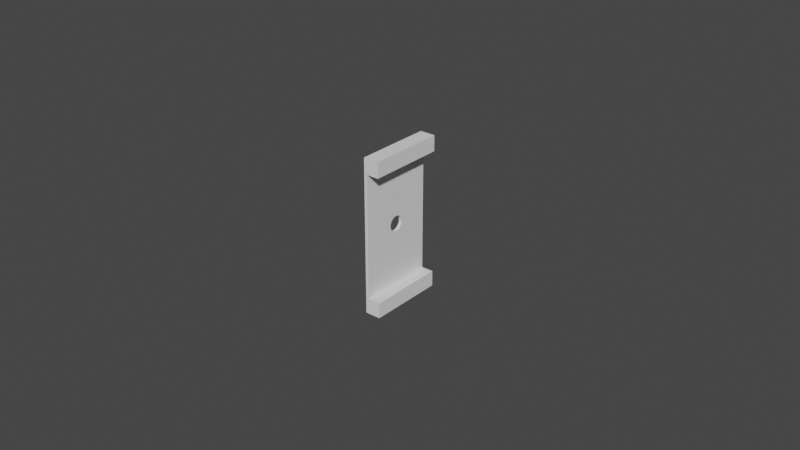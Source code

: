 # Source: bracket.blend  (saved by Blender 2.83.19; exported with 4.5.12 LTS)
import bpy
from mathutils import Matrix  # noqa: F401  (used for matrix-valued properties, if any)

bpy.ops.wm.read_factory_settings(use_empty=True)
scene = bpy.context.scene
scene.name = 'Scene'

# ---- collections
col_collection = bpy.data.collections.new('Collection'); scene.collection.children.link(col_collection)

# ---- world
world_world = bpy.data.worlds.new('World'); scene.world = world_world
world_world.use_nodes = True; world_world.node_tree.nodes.clear()
_N = world_world.node_tree.nodes; _L = world_world.node_tree.links
n0 = _N.new('ShaderNodeOutputWorld'); n0.name = 'World Output'; n0.location = (300, 300)
n1 = _N.new('ShaderNodeBackground'); n1.name = 'Background'; n1.location = (10, 300)
n1.inputs[0].default_value = (0.05088, 0.05088, 0.05088, 1.0)
_L.new(n1.outputs[0], n0.inputs[0])
n0.is_active_output = True
world_world.color = (0.05088, 0.05088, 0.05088)
world_world.use_sun_shadow = False
world_world.sun_shadow_jitter_overblur = 0.0

# ---- meshes
me_cube_001 = bpy.data.meshes.new('Cube.001')
me_cube_001.from_pydata([(-1.0, -1.0, -1.0), (-1.0, -1.0, 1.0), (-1.0, 1.0, -1.0), (-1.0, 1.0, 1.0), (1.0, -1.0, -1.0), (1.0, -1.0, 1.0), (1.0, 1.0, -1.0), (1.0, 1.0, 1.0), (1.0, 1.0, -0.8), (1.0, -1.0, -0.8), (1.0, 1.0, 0.8), (1.0, -1.0, 0.8), (9.0, 1.0, 1.0), (9.0, -1.0, 1.0), (9.0, 1.0, 0.8), (9.0, -1.0, 0.8), (9.0, 1.0, -0.8), (9.0, 1.0, -1.0), (9.0, -1.0, -1.0), (9.0, -1.0, -0.8), (-1.0, 0.07654, 0.09239), (1.0, 0.07654, 0.09239), (-1.0, 0.1111, 0.08315), (1.0, 0.1111, 0.08315), (-1.0, 0.1848, -0.03827), (1.0, 0.1848, -0.03827), (-1.0, 0.1962, -0.01951), (1.0, 0.1962, -0.01951), (-1.0, 0.03902, 0.09808), (1.0, 0.03902, 0.09808), (-1.0, 0.1414, -0.07071), (1.0, 0.1414, -0.07071), (-1.0, -0.1663, -0.05556), (1.0, -0.1663, -0.05556), (-1.0, -0.1848, -0.03827), (1.0, -0.1848, -0.03827), (-1.0, 0.1111, -0.08315), (1.0, 0.1111, -0.08315), (-1.0, -0.1962, -0.01951), (1.0, -0.1962, -0.01951), (-1.0, -0.1848, 0.03827), (1.0, -0.1848, 0.03827), (-1.0, 1.931e-07, 0.1), (1.0, 1.931e-07, 0.1), (-1.0, 0.1848, 0.03827), (1.0, 0.1848, 0.03827), (-1.0, -0.1663, 0.05556), (1.0, -0.1663, 0.05556), (-1.0, -0.03902, -0.09808), (1.0, -0.03902, -0.09808), (-1.0, -0.1414, -0.07071), (1.0, -0.1414, -0.07071), (-1.0, -0.07654, -0.09239), (1.0, -0.07654, -0.09239), (-1.0, 1.51e-08, -0.1), (1.0, 1.51e-08, -0.1), (-1.0, 0.1414, 0.07071), (1.0, 0.1414, 0.07071), (-1.0, 0.1663, 0.05556), (1.0, 0.1663, 0.05556), (-1.0, -0.2, 3.346e-08), (1.0, -0.2, 3.171e-08), (-1.0, 0.2, 8.742e-10), (1.0, 0.2, -8.742e-10), (-1.0, 0.03902, -0.09808), (1.0, 0.03902, -0.09808), (-1.0, 0.1663, -0.05556), (1.0, 0.1663, -0.05556), (-1.0, 0.07654, -0.09239), (1.0, 0.07654, -0.09239), (-1.0, -0.07654, 0.09239), (1.0, -0.07654, 0.09239), (-1.0, -0.1111, 0.08315), (1.0, -0.1111, 0.08315), (-1.0, -0.03902, 0.09808), (1.0, -0.03902, 0.09808), (-1.0, -0.1414, 0.07071), (1.0, -0.1414, 0.07071), (-1.0, -0.1962, 0.01951), (1.0, -0.1962, 0.01951), (-1.0, -0.1111, -0.08315), (1.0, -0.1111, -0.08315), (-1.0, 0.1962, 0.01951), (1.0, 0.1962, 0.01951)], [], [(0, 1, 3, 62, 82, 44, 58, 56, 22, 20, 28, 42, 74, 70, 72, 76, 46, 40, 78, 60), (2, 3, 7, 10, 8, 6), (11, 10, 14, 15), (4, 9, 11, 5, 1, 0), (2, 6, 4, 0), (7, 3, 1, 5), (6, 8, 16, 17), (8, 63, 27, 25, 67, 31, 37, 69, 65, 55, 49, 53, 81, 51, 33, 35, 39, 61, 11, 9), (14, 12, 13, 15), (10, 7, 12, 14), (5, 11, 15, 13), (7, 5, 13, 12), (17, 16, 19, 18), (9, 4, 18, 19), (4, 6, 17, 18), (8, 9, 19, 16), (48, 49, 55, 54), (38, 34, 32, 50, 80, 52, 48, 54, 64, 68, 36, 30, 66, 24, 26, 62, 3, 2, 0, 60), (50, 51, 81, 80), (80, 81, 53, 52), (28, 29, 43, 42), (64, 65, 69, 68), (54, 55, 65, 64), (36, 37, 31, 30), (62, 63, 83, 82), (78, 79, 61, 60), (22, 23, 21, 20), (60, 61, 39, 38), (82, 83, 45, 44), (30, 31, 67, 66), (46, 47, 41, 40), (66, 67, 25, 24), (32, 33, 51, 50), (58, 59, 57, 56), (20, 21, 29, 28), (34, 35, 33, 32), (76, 77, 47, 46), (70, 71, 73, 72), (26, 27, 63, 62), (68, 69, 37, 36), (42, 43, 75, 74), (11, 61, 79, 41, 47, 77, 73, 71, 75, 43, 29, 21, 23, 57, 59, 45, 83, 63, 8, 10), (52, 53, 49, 48), (40, 41, 79, 78), (44, 45, 59, 58), (24, 25, 27, 26), (38, 39, 35, 34), (74, 75, 71, 70), (56, 57, 23, 22), (72, 73, 77, 76)])
_uv = me_cube_001.uv_layers.new(name='UVMap')
_uv.uv.foreach_set('vector', [0.375, 0.0, 0.625, 0.0, 0.625, 0.25, 0.5, 0.15, 0.5024, 0.1495, 0.5048, 0.1481, 0.5069, 0.1458, 0.5088, 0.1427, 0.5104, 0.1389, 0.5115, 0.1346, 0.5123, 0.1299, 0.5125, 0.125, 0.5123, 0.1201, 0.5115, 0.1154, 0.5104, 0.1111, 0.5088, 0.1073, 0.5069, 0.1042, 0.5048, 0.1019, 0.5024, 0.1005, 0.5, 0.1, 0.375, 0.25, 0.625, 0.25, 0.625, 0.5, 0.5625, 0.5, 0.5, 0.5, 0.375, 0.5, 0.5625, 0.75, 0.5625, 0.5, 0.5625, 0.5, 0.5625, 0.75, 0.375, 0.75, 0.5, 0.75, 0.5625, 0.75, 0.625, 0.75, 0.625, 1.0, 0.375, 1.0, 0.125, 0.5, 0.375, 0.5, 0.375, 0.75, 0.125, 0.75, 0.625, 0.5, 0.875, 0.5, 0.875, 0.75, 0.625, 0.75, 0.375, 0.5, 0.5, 0.5, 0.5, 0.5, 0.375, 0.5, 0.5, 0.5, 0.5313, 0.6, 0.5305, 0.6005, 0.5298, 0.6019, 0.5291, 0.6042, 0.5285, 0.6073, 0.528, 0.6111, 0.5276, 0.6154, 0.5274, 0.6201, 0.5273, 0.625, 0.5274, 0.6299, 0.5276, 0.6346, 0.528, 0.6389, 0.5285, 0.6427, 0.5291, 0.6458, 0.5298, 0.6481, 0.5305, 0.6495, 0.5312, 0.65, 0.5625, 0.75, 0.5, 0.75, 0.5625, 0.5, 0.625, 0.5, 0.625, 0.75, 0.5625, 0.75, 0.5625, 0.5, 0.625, 0.5, 0.625, 0.5, 0.5625, 0.5, 0.625, 0.75, 0.5625, 0.75, 0.5625, 0.75, 0.625, 0.75, 0.625, 0.5, 0.625, 0.75, 0.625, 0.75, 0.625, 0.5, 0.375, 0.5, 0.5, 0.5, 0.5, 0.75, 0.375, 0.75, 0.5, 0.75, 0.375, 0.75, 0.375, 0.75, 0.5, 0.75, 0.375, 0.75, 0.375, 0.5, 0.375, 0.5, 0.375, 0.75, 0.5, 0.5, 0.5, 0.75, 0.5, 0.75, 0.5, 0.5, 0.7188, 0.7, 0.7188, 0.8, 0.75, 0.8, 0.75, 0.7, 0.4976, 0.1005, 0.4952, 0.1019, 0.4931, 0.1042, 0.4912, 0.1073, 0.4896, 0.1111, 0.4885, 0.1154, 0.4877, 0.1201, 0.4875, 0.125, 0.4877, 0.1299, 0.4885, 0.1346, 0.4896, 0.1389, 0.4912, 0.1427, 0.4931, 0.1458, 0.4952, 0.1481, 0.4976, 0.1495, 0.5, 0.15, 0.625, 0.25, 0.375, 0.25, 0.375, 0.0, 0.5, 0.1, 0.625, 0.7, 0.625, 0.8, 0.6562, 0.8, 0.6562, 0.7, 0.6562, 0.7, 0.6562, 0.8, 0.6875, 0.8, 0.6875, 0.7, 0.2188, 0.7, 0.2188, 0.8, 0.25, 0.8, 0.25, 0.7, 0.7812, 0.7, 0.7812, 0.8, 0.8125, 0.8, 0.8125, 0.7, 0.75, 0.7, 0.75, 0.8, 0.7812, 0.8, 0.7812, 0.7, 0.8437, 0.7, 0.8438, 0.8, 0.875, 0.8, 0.875, 0.7, 0.0, 0.7, 0.0, 0.8, 0.03125, 0.8, 0.03125, 0.7, 0.4687, 0.7, 0.4688, 0.8, 0.5, 0.8, 0.5, 0.7, 0.1562, 0.7, 0.1562, 0.8, 0.1875, 0.8, 0.1875, 0.7, 0.5, 0.7, 0.5, 0.8, 0.5312, 0.8, 0.5312, 0.7, 0.03125, 0.7, 0.03125, 0.8, 0.0625, 0.8, 0.0625, 0.7, 0.875, 0.7, 0.875, 0.8, 0.9063, 0.8, 0.9062, 0.7, 0.4062, 0.7, 0.4062, 0.8, 0.4375, 0.8, 0.4375, 0.7, 0.9062, 0.7, 0.9063, 0.8, 0.9375, 0.8, 0.9375, 0.7, 0.5938, 0.7, 0.5938, 0.8, 0.625, 0.8, 0.625, 0.7, 0.09375, 0.7, 0.09375, 0.8, 0.125, 0.8, 0.125, 0.7, 0.1875, 0.7, 0.1875, 0.8, 0.2188, 0.8, 0.2188, 0.7, 0.5625, 0.7, 0.5625, 0.8, 0.5938, 0.8, 0.5938, 0.7, 0.375, 0.7, 0.375, 0.8, 0.4062, 0.8, 0.4062, 0.7, 0.3125, 0.7, 0.3125, 0.8, 0.3438, 0.8, 0.3438, 0.7, 0.9688, 0.7, 0.9688, 0.8, 1.0, 0.8, 1.0, 0.7, 0.8125, 0.7, 0.8125, 0.8, 0.8438, 0.8, 0.8437, 0.7, 0.25, 0.7, 0.25, 0.8, 0.2812, 0.8, 0.2812, 0.7, 0.5625, 0.75, 0.5312, 0.65, 0.532, 0.6495, 0.5327, 0.6481, 0.5334, 0.6458, 0.534, 0.6427, 0.5345, 0.6389, 0.5349, 0.6346, 0.5351, 0.6299, 0.5352, 0.625, 0.5351, 0.6201, 0.5349, 0.6154, 0.5345, 0.6111, 0.534, 0.6073, 0.5334, 0.6042, 0.5327, 0.6019, 0.532, 0.6005, 0.5313, 0.6, 0.5, 0.5, 0.5625, 0.5, 0.6875, 0.7, 0.6875, 0.8, 0.7188, 0.8, 0.7188, 0.7, 0.4375, 0.7, 0.4375, 0.8, 0.4688, 0.8, 0.4687, 0.7, 0.0625, 0.7, 0.0625, 0.8, 0.09375, 0.8, 0.09375, 0.7, 0.9375, 0.7, 0.9375, 0.8, 0.9688, 0.8, 0.9688, 0.7, 0.5312, 0.7, 0.5312, 0.8, 0.5625, 0.8, 0.5625, 0.7, 0.2812, 0.7, 0.2812, 0.8, 0.3125, 0.8, 0.3125, 0.7, 0.125, 0.7, 0.125, 0.8, 0.1562, 0.8, 0.1562, 0.7, 0.3438, 0.7, 0.3438, 0.8, 0.375, 0.8, 0.375, 0.7])
me_cube_001.use_remesh_fix_poles = True
me_cube_001.use_remesh_preserve_attributes = False
me_cube_001.use_mirror_vertex_groups = False
me_cube_001.update()

# ---- objects
ob_cube = bpy.data.objects.new('Cube', me_cube_001)

# ---- transforms, parenting, visibility, modifiers, constraints
ob_cube.location = (0.0, 0.0, 0.0)
ob_cube.scale = (0.0005, 0.0125, 0.025)
ob_cube.lineart.crease_threshold = 0.0

# ---- collection membership
col_collection.objects.link(ob_cube)

# ---- scene / render settings (as saved in the file)
scene.frame_start = 1; scene.frame_end = 250; scene.frame_set(1)
scene.render.engine = 'BLENDER_EEVEE_NEXT'
scene.cycles.use_denoising = False
scene.cycles.samples = 128
scene.cycles.sampling_pattern = 'TABULATED_SOBOL'
scene.cycles.use_adaptive_sampling = False
scene.cycles.use_light_tree = False
scene.view_settings.view_transform = 'Filmic'
bpy.context.view_layer.update()

# ---- added for rendering (the .blend has no active camera and no usable light): camera, sun
cam_auto = bpy.data.cameras.new('AutoCamera')
cam_auto.lens = 50.0
cam_auto.sensor_width = 36.0
cam_auto.clip_end = 1000.0
ob_auto_camera = bpy.data.objects.new('AutoCamera', cam_auto)
scene.collection.objects.link(ob_auto_camera)
ob_auto_camera.location = (0.187045, -0.222054, 0.148036)
ob_auto_camera.rotation_euler = (1.09748, -7.21219e-08, 0.694738)
scene.camera = ob_auto_camera
light_auto_sun = bpy.data.lights.new('AutoSun', 'SUN')
light_auto_sun.energy = 3.0
light_auto_sun.angle = 0.0523599
ob_auto_sun = bpy.data.objects.new('AutoSun', light_auto_sun)
scene.collection.objects.link(ob_auto_sun)
ob_auto_sun.rotation_euler = (0.872665, 0.174533, 0.523599)
bpy.context.view_layer.update()
